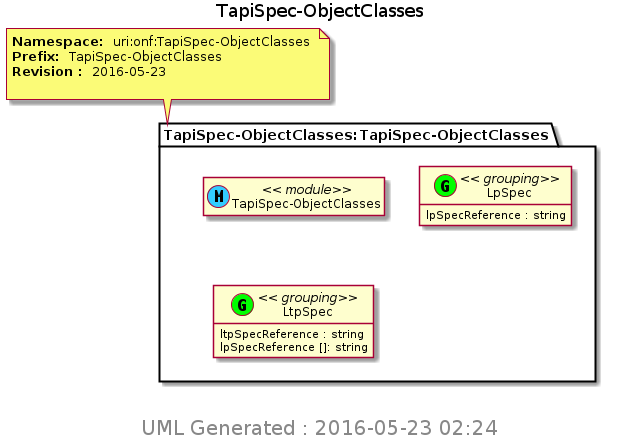

The diagram above was rendered by PlantUML. Its source (embedded in the PNG):
@startuml img/TapiSpec-ObjectClasses.png 
hide empty fields 
hide empty methods 
hide <<case>> circle
hide <<augment>> circle
hide <<choice>> circle
hide <<leafref>> stereotype
hide <<leafref>> circle
page 1x1 
Title TapiSpec-ObjectClasses 
note top of TapiSpec_ObjectClasses_TapiSpec_ObjectClasses : <b>Namespace: </b> uri:onf:TapiSpec-ObjectClasses \n<b>Prefix: </b> TapiSpec-ObjectClasses \n<b>Revision : </b> 2016-05-23 \n
package "TapiSpec-ObjectClasses:TapiSpec-ObjectClasses" as TapiSpec_ObjectClasses_TapiSpec_ObjectClasses { 
class "TapiSpec-ObjectClasses" as TapiSpec_ObjectClasses << (M, #33CCFF) module>> 
class "LpSpec" as TapiSpec_ObjectClasses_I_LpSpec_grouping <<(G,Lime) grouping>> 
TapiSpec_ObjectClasses_I_LpSpec_grouping : lpSpecReference : string  
class "LtpSpec" as TapiSpec_ObjectClasses_I_LtpSpec_grouping <<(G,Lime) grouping>> 
TapiSpec_ObjectClasses_I_LtpSpec_grouping : ltpSpecReference : string  
TapiSpec_ObjectClasses_I_LtpSpec_grouping : lpSpecReference []: string 
} 

center footer
 <size:20> UML Generated : 2016-05-23 02:24 </size>
 endfooter 
@enduml